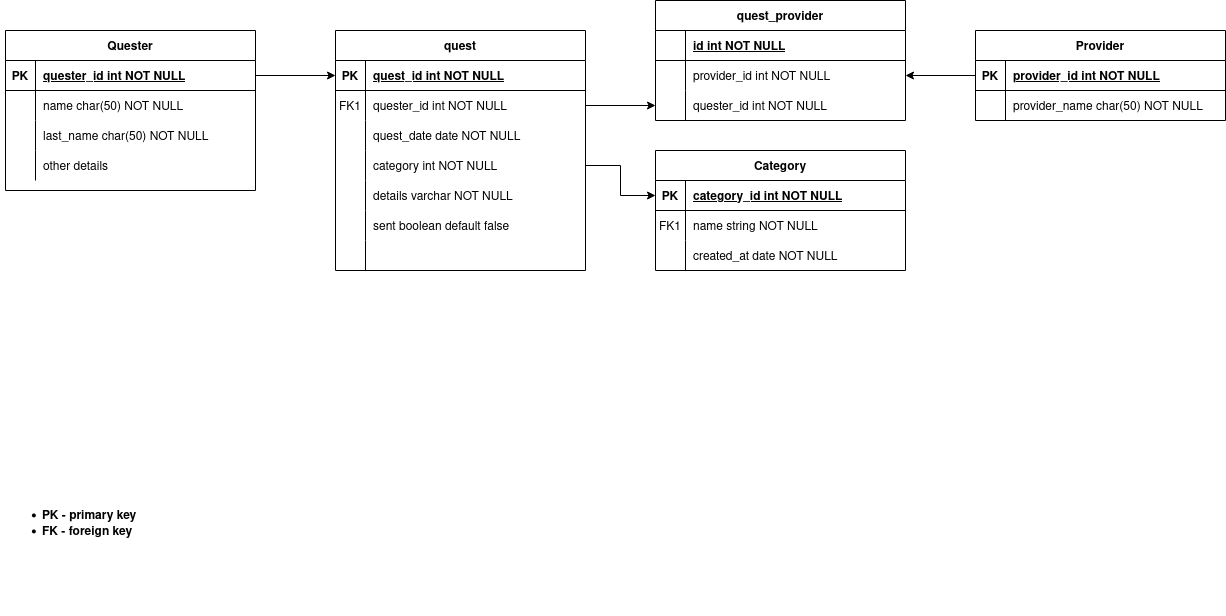

The diagram above was exported from draw.io. Its source (the exported page's mxGraphModel, read from the mxfile embedded in the PNG):
<mxGraphModel dx="869" dy="1043" grid="1" gridSize="10" guides="1" tooltips="1" connect="1" arrows="1" fold="1" page="1" pageScale="1" pageWidth="850" pageHeight="1100" math="0" shadow="0" extFonts="Permanent Marker^https://fonts.googleapis.com/css?family=Permanent+Marker">
  <root>
    <mxCell id="0" />
    <mxCell id="1" parent="0" />
    <mxCell id="C-vyLk0tnHw3VtMMgP7b-2" value="quest" style="shape=table;startSize=30;container=1;collapsible=1;childLayout=tableLayout;fixedRows=1;rowLines=0;fontStyle=1;align=center;resizeLast=1;" parent="1" vertex="1">
      <mxGeometry x="340" y="365" width="250" height="240" as="geometry" />
    </mxCell>
    <mxCell id="C-vyLk0tnHw3VtMMgP7b-3" value="" style="shape=partialRectangle;collapsible=0;dropTarget=0;pointerEvents=0;fillColor=none;points=[[0,0.5],[1,0.5]];portConstraint=eastwest;top=0;left=0;right=0;bottom=1;" parent="C-vyLk0tnHw3VtMMgP7b-2" vertex="1">
      <mxGeometry y="30" width="250" height="30" as="geometry" />
    </mxCell>
    <mxCell id="C-vyLk0tnHw3VtMMgP7b-4" value="PK" style="shape=partialRectangle;overflow=hidden;connectable=0;fillColor=none;top=0;left=0;bottom=0;right=0;fontStyle=1;" parent="C-vyLk0tnHw3VtMMgP7b-3" vertex="1">
      <mxGeometry width="30" height="30" as="geometry">
        <mxRectangle width="30" height="30" as="alternateBounds" />
      </mxGeometry>
    </mxCell>
    <mxCell id="C-vyLk0tnHw3VtMMgP7b-5" value="quest_id int NOT NULL " style="shape=partialRectangle;overflow=hidden;connectable=0;fillColor=none;top=0;left=0;bottom=0;right=0;align=left;spacingLeft=6;fontStyle=5;" parent="C-vyLk0tnHw3VtMMgP7b-3" vertex="1">
      <mxGeometry x="30" width="220" height="30" as="geometry">
        <mxRectangle width="220" height="30" as="alternateBounds" />
      </mxGeometry>
    </mxCell>
    <mxCell id="C-vyLk0tnHw3VtMMgP7b-6" value="" style="shape=partialRectangle;collapsible=0;dropTarget=0;pointerEvents=0;fillColor=none;points=[[0,0.5],[1,0.5]];portConstraint=eastwest;top=0;left=0;right=0;bottom=0;" parent="C-vyLk0tnHw3VtMMgP7b-2" vertex="1">
      <mxGeometry y="60" width="250" height="30" as="geometry" />
    </mxCell>
    <mxCell id="C-vyLk0tnHw3VtMMgP7b-7" value="FK1" style="shape=partialRectangle;overflow=hidden;connectable=0;fillColor=none;top=0;left=0;bottom=0;right=0;" parent="C-vyLk0tnHw3VtMMgP7b-6" vertex="1">
      <mxGeometry width="30" height="30" as="geometry">
        <mxRectangle width="30" height="30" as="alternateBounds" />
      </mxGeometry>
    </mxCell>
    <mxCell id="C-vyLk0tnHw3VtMMgP7b-8" value="quester_id int NOT NULL" style="shape=partialRectangle;overflow=hidden;connectable=0;fillColor=none;top=0;left=0;bottom=0;right=0;align=left;spacingLeft=6;" parent="C-vyLk0tnHw3VtMMgP7b-6" vertex="1">
      <mxGeometry x="30" width="220" height="30" as="geometry">
        <mxRectangle width="220" height="30" as="alternateBounds" />
      </mxGeometry>
    </mxCell>
    <mxCell id="C-vyLk0tnHw3VtMMgP7b-9" value="" style="shape=partialRectangle;collapsible=0;dropTarget=0;pointerEvents=0;fillColor=none;points=[[0,0.5],[1,0.5]];portConstraint=eastwest;top=0;left=0;right=0;bottom=0;" parent="C-vyLk0tnHw3VtMMgP7b-2" vertex="1">
      <mxGeometry y="90" width="250" height="30" as="geometry" />
    </mxCell>
    <mxCell id="C-vyLk0tnHw3VtMMgP7b-10" value="" style="shape=partialRectangle;overflow=hidden;connectable=0;fillColor=none;top=0;left=0;bottom=0;right=0;" parent="C-vyLk0tnHw3VtMMgP7b-9" vertex="1">
      <mxGeometry width="30" height="30" as="geometry">
        <mxRectangle width="30" height="30" as="alternateBounds" />
      </mxGeometry>
    </mxCell>
    <mxCell id="C-vyLk0tnHw3VtMMgP7b-11" value="quest_date date NOT NULL" style="shape=partialRectangle;overflow=hidden;connectable=0;fillColor=none;top=0;left=0;bottom=0;right=0;align=left;spacingLeft=6;" parent="C-vyLk0tnHw3VtMMgP7b-9" vertex="1">
      <mxGeometry x="30" width="220" height="30" as="geometry">
        <mxRectangle width="220" height="30" as="alternateBounds" />
      </mxGeometry>
    </mxCell>
    <mxCell id="1Pd37wdaJ7Rm1lYMj7gC-13" value="" style="shape=partialRectangle;collapsible=0;dropTarget=0;pointerEvents=0;fillColor=none;points=[[0,0.5],[1,0.5]];portConstraint=eastwest;top=0;left=0;right=0;bottom=0;" vertex="1" parent="C-vyLk0tnHw3VtMMgP7b-2">
      <mxGeometry y="120" width="250" height="30" as="geometry" />
    </mxCell>
    <mxCell id="1Pd37wdaJ7Rm1lYMj7gC-14" value="" style="shape=partialRectangle;overflow=hidden;connectable=0;fillColor=none;top=0;left=0;bottom=0;right=0;" vertex="1" parent="1Pd37wdaJ7Rm1lYMj7gC-13">
      <mxGeometry width="30" height="30" as="geometry">
        <mxRectangle width="30" height="30" as="alternateBounds" />
      </mxGeometry>
    </mxCell>
    <mxCell id="1Pd37wdaJ7Rm1lYMj7gC-15" value="category int NOT NULL" style="shape=partialRectangle;overflow=hidden;connectable=0;fillColor=none;top=0;left=0;bottom=0;right=0;align=left;spacingLeft=6;" vertex="1" parent="1Pd37wdaJ7Rm1lYMj7gC-13">
      <mxGeometry x="30" width="220" height="30" as="geometry">
        <mxRectangle width="220" height="30" as="alternateBounds" />
      </mxGeometry>
    </mxCell>
    <mxCell id="1Pd37wdaJ7Rm1lYMj7gC-16" value="" style="shape=partialRectangle;collapsible=0;dropTarget=0;pointerEvents=0;fillColor=none;points=[[0,0.5],[1,0.5]];portConstraint=eastwest;top=0;left=0;right=0;bottom=0;" vertex="1" parent="C-vyLk0tnHw3VtMMgP7b-2">
      <mxGeometry y="150" width="250" height="30" as="geometry" />
    </mxCell>
    <mxCell id="1Pd37wdaJ7Rm1lYMj7gC-17" value="" style="shape=partialRectangle;overflow=hidden;connectable=0;fillColor=none;top=0;left=0;bottom=0;right=0;" vertex="1" parent="1Pd37wdaJ7Rm1lYMj7gC-16">
      <mxGeometry width="30" height="30" as="geometry">
        <mxRectangle width="30" height="30" as="alternateBounds" />
      </mxGeometry>
    </mxCell>
    <mxCell id="1Pd37wdaJ7Rm1lYMj7gC-18" value="details varchar NOT NULL" style="shape=partialRectangle;overflow=hidden;connectable=0;fillColor=none;top=0;left=0;bottom=0;right=0;align=left;spacingLeft=6;" vertex="1" parent="1Pd37wdaJ7Rm1lYMj7gC-16">
      <mxGeometry x="30" width="220" height="30" as="geometry">
        <mxRectangle width="220" height="30" as="alternateBounds" />
      </mxGeometry>
    </mxCell>
    <mxCell id="1Pd37wdaJ7Rm1lYMj7gC-19" value="" style="shape=partialRectangle;collapsible=0;dropTarget=0;pointerEvents=0;fillColor=none;points=[[0,0.5],[1,0.5]];portConstraint=eastwest;top=0;left=0;right=0;bottom=0;" vertex="1" parent="C-vyLk0tnHw3VtMMgP7b-2">
      <mxGeometry y="180" width="250" height="30" as="geometry" />
    </mxCell>
    <mxCell id="1Pd37wdaJ7Rm1lYMj7gC-20" value="" style="shape=partialRectangle;overflow=hidden;connectable=0;fillColor=none;top=0;left=0;bottom=0;right=0;" vertex="1" parent="1Pd37wdaJ7Rm1lYMj7gC-19">
      <mxGeometry width="30" height="30" as="geometry">
        <mxRectangle width="30" height="30" as="alternateBounds" />
      </mxGeometry>
    </mxCell>
    <mxCell id="1Pd37wdaJ7Rm1lYMj7gC-21" value="sent boolean default false" style="shape=partialRectangle;overflow=hidden;connectable=0;fillColor=none;top=0;left=0;bottom=0;right=0;align=left;spacingLeft=6;" vertex="1" parent="1Pd37wdaJ7Rm1lYMj7gC-19">
      <mxGeometry x="30" width="220" height="30" as="geometry">
        <mxRectangle width="220" height="30" as="alternateBounds" />
      </mxGeometry>
    </mxCell>
    <mxCell id="1Pd37wdaJ7Rm1lYMj7gC-76" value="" style="shape=partialRectangle;collapsible=0;dropTarget=0;pointerEvents=0;fillColor=none;points=[[0,0.5],[1,0.5]];portConstraint=eastwest;top=0;left=0;right=0;bottom=0;" vertex="1" parent="C-vyLk0tnHw3VtMMgP7b-2">
      <mxGeometry y="210" width="250" height="30" as="geometry" />
    </mxCell>
    <mxCell id="1Pd37wdaJ7Rm1lYMj7gC-77" value="" style="shape=partialRectangle;overflow=hidden;connectable=0;fillColor=none;top=0;left=0;bottom=0;right=0;" vertex="1" parent="1Pd37wdaJ7Rm1lYMj7gC-76">
      <mxGeometry width="30" height="30" as="geometry">
        <mxRectangle width="30" height="30" as="alternateBounds" />
      </mxGeometry>
    </mxCell>
    <mxCell id="1Pd37wdaJ7Rm1lYMj7gC-78" value="" style="shape=partialRectangle;overflow=hidden;connectable=0;fillColor=none;top=0;left=0;bottom=0;right=0;align=left;spacingLeft=6;" vertex="1" parent="1Pd37wdaJ7Rm1lYMj7gC-76">
      <mxGeometry x="30" width="220" height="30" as="geometry">
        <mxRectangle width="220" height="30" as="alternateBounds" />
      </mxGeometry>
    </mxCell>
    <mxCell id="C-vyLk0tnHw3VtMMgP7b-13" value="Category" style="shape=table;startSize=30;container=1;collapsible=1;childLayout=tableLayout;fixedRows=1;rowLines=0;fontStyle=1;align=center;resizeLast=1;" parent="1" vertex="1">
      <mxGeometry x="660" y="485" width="250" height="120" as="geometry" />
    </mxCell>
    <mxCell id="C-vyLk0tnHw3VtMMgP7b-14" value="" style="shape=partialRectangle;collapsible=0;dropTarget=0;pointerEvents=0;fillColor=none;points=[[0,0.5],[1,0.5]];portConstraint=eastwest;top=0;left=0;right=0;bottom=1;" parent="C-vyLk0tnHw3VtMMgP7b-13" vertex="1">
      <mxGeometry y="30" width="250" height="30" as="geometry" />
    </mxCell>
    <mxCell id="C-vyLk0tnHw3VtMMgP7b-15" value="PK" style="shape=partialRectangle;overflow=hidden;connectable=0;fillColor=none;top=0;left=0;bottom=0;right=0;fontStyle=1;" parent="C-vyLk0tnHw3VtMMgP7b-14" vertex="1">
      <mxGeometry width="30" height="30" as="geometry">
        <mxRectangle width="30" height="30" as="alternateBounds" />
      </mxGeometry>
    </mxCell>
    <mxCell id="C-vyLk0tnHw3VtMMgP7b-16" value="category_id int NOT NULL " style="shape=partialRectangle;overflow=hidden;connectable=0;fillColor=none;top=0;left=0;bottom=0;right=0;align=left;spacingLeft=6;fontStyle=5;" parent="C-vyLk0tnHw3VtMMgP7b-14" vertex="1">
      <mxGeometry x="30" width="220" height="30" as="geometry">
        <mxRectangle width="220" height="30" as="alternateBounds" />
      </mxGeometry>
    </mxCell>
    <mxCell id="C-vyLk0tnHw3VtMMgP7b-17" value="" style="shape=partialRectangle;collapsible=0;dropTarget=0;pointerEvents=0;fillColor=none;points=[[0,0.5],[1,0.5]];portConstraint=eastwest;top=0;left=0;right=0;bottom=0;" parent="C-vyLk0tnHw3VtMMgP7b-13" vertex="1">
      <mxGeometry y="60" width="250" height="30" as="geometry" />
    </mxCell>
    <mxCell id="C-vyLk0tnHw3VtMMgP7b-18" value="FK1" style="shape=partialRectangle;overflow=hidden;connectable=0;fillColor=none;top=0;left=0;bottom=0;right=0;" parent="C-vyLk0tnHw3VtMMgP7b-17" vertex="1">
      <mxGeometry width="30" height="30" as="geometry">
        <mxRectangle width="30" height="30" as="alternateBounds" />
      </mxGeometry>
    </mxCell>
    <mxCell id="C-vyLk0tnHw3VtMMgP7b-19" value="name string NOT NULL" style="shape=partialRectangle;overflow=hidden;connectable=0;fillColor=none;top=0;left=0;bottom=0;right=0;align=left;spacingLeft=6;" parent="C-vyLk0tnHw3VtMMgP7b-17" vertex="1">
      <mxGeometry x="30" width="220" height="30" as="geometry">
        <mxRectangle width="220" height="30" as="alternateBounds" />
      </mxGeometry>
    </mxCell>
    <mxCell id="C-vyLk0tnHw3VtMMgP7b-20" value="" style="shape=partialRectangle;collapsible=0;dropTarget=0;pointerEvents=0;fillColor=none;points=[[0,0.5],[1,0.5]];portConstraint=eastwest;top=0;left=0;right=0;bottom=0;" parent="C-vyLk0tnHw3VtMMgP7b-13" vertex="1">
      <mxGeometry y="90" width="250" height="30" as="geometry" />
    </mxCell>
    <mxCell id="C-vyLk0tnHw3VtMMgP7b-21" value="" style="shape=partialRectangle;overflow=hidden;connectable=0;fillColor=none;top=0;left=0;bottom=0;right=0;" parent="C-vyLk0tnHw3VtMMgP7b-20" vertex="1">
      <mxGeometry width="30" height="30" as="geometry">
        <mxRectangle width="30" height="30" as="alternateBounds" />
      </mxGeometry>
    </mxCell>
    <mxCell id="C-vyLk0tnHw3VtMMgP7b-22" value="created_at date NOT NULL" style="shape=partialRectangle;overflow=hidden;connectable=0;fillColor=none;top=0;left=0;bottom=0;right=0;align=left;spacingLeft=6;" parent="C-vyLk0tnHw3VtMMgP7b-20" vertex="1">
      <mxGeometry x="30" width="220" height="30" as="geometry">
        <mxRectangle width="220" height="30" as="alternateBounds" />
      </mxGeometry>
    </mxCell>
    <mxCell id="C-vyLk0tnHw3VtMMgP7b-23" value="Quester" style="shape=table;startSize=30;container=1;collapsible=1;childLayout=tableLayout;fixedRows=1;rowLines=0;fontStyle=1;align=center;resizeLast=1;" parent="1" vertex="1">
      <mxGeometry x="10" y="365" width="250" height="160" as="geometry" />
    </mxCell>
    <mxCell id="C-vyLk0tnHw3VtMMgP7b-24" value="" style="shape=partialRectangle;collapsible=0;dropTarget=0;pointerEvents=0;fillColor=none;points=[[0,0.5],[1,0.5]];portConstraint=eastwest;top=0;left=0;right=0;bottom=1;" parent="C-vyLk0tnHw3VtMMgP7b-23" vertex="1">
      <mxGeometry y="30" width="250" height="30" as="geometry" />
    </mxCell>
    <mxCell id="C-vyLk0tnHw3VtMMgP7b-25" value="PK" style="shape=partialRectangle;overflow=hidden;connectable=0;fillColor=none;top=0;left=0;bottom=0;right=0;fontStyle=1;" parent="C-vyLk0tnHw3VtMMgP7b-24" vertex="1">
      <mxGeometry width="30" height="30" as="geometry">
        <mxRectangle width="30" height="30" as="alternateBounds" />
      </mxGeometry>
    </mxCell>
    <mxCell id="C-vyLk0tnHw3VtMMgP7b-26" value="quester_id int NOT NULL " style="shape=partialRectangle;overflow=hidden;connectable=0;fillColor=none;top=0;left=0;bottom=0;right=0;align=left;spacingLeft=6;fontStyle=5;" parent="C-vyLk0tnHw3VtMMgP7b-24" vertex="1">
      <mxGeometry x="30" width="220" height="30" as="geometry">
        <mxRectangle width="220" height="30" as="alternateBounds" />
      </mxGeometry>
    </mxCell>
    <mxCell id="C-vyLk0tnHw3VtMMgP7b-27" value="" style="shape=partialRectangle;collapsible=0;dropTarget=0;pointerEvents=0;fillColor=none;points=[[0,0.5],[1,0.5]];portConstraint=eastwest;top=0;left=0;right=0;bottom=0;" parent="C-vyLk0tnHw3VtMMgP7b-23" vertex="1">
      <mxGeometry y="60" width="250" height="30" as="geometry" />
    </mxCell>
    <mxCell id="C-vyLk0tnHw3VtMMgP7b-28" value="" style="shape=partialRectangle;overflow=hidden;connectable=0;fillColor=none;top=0;left=0;bottom=0;right=0;" parent="C-vyLk0tnHw3VtMMgP7b-27" vertex="1">
      <mxGeometry width="30" height="30" as="geometry">
        <mxRectangle width="30" height="30" as="alternateBounds" />
      </mxGeometry>
    </mxCell>
    <mxCell id="C-vyLk0tnHw3VtMMgP7b-29" value="name char(50) NOT NULL" style="shape=partialRectangle;overflow=hidden;connectable=0;fillColor=none;top=0;left=0;bottom=0;right=0;align=left;spacingLeft=6;" parent="C-vyLk0tnHw3VtMMgP7b-27" vertex="1">
      <mxGeometry x="30" width="220" height="30" as="geometry">
        <mxRectangle width="220" height="30" as="alternateBounds" />
      </mxGeometry>
    </mxCell>
    <mxCell id="1Pd37wdaJ7Rm1lYMj7gC-79" value="" style="shape=partialRectangle;collapsible=0;dropTarget=0;pointerEvents=0;fillColor=none;points=[[0,0.5],[1,0.5]];portConstraint=eastwest;top=0;left=0;right=0;bottom=0;" vertex="1" parent="C-vyLk0tnHw3VtMMgP7b-23">
      <mxGeometry y="90" width="250" height="30" as="geometry" />
    </mxCell>
    <mxCell id="1Pd37wdaJ7Rm1lYMj7gC-80" value="" style="shape=partialRectangle;overflow=hidden;connectable=0;fillColor=none;top=0;left=0;bottom=0;right=0;" vertex="1" parent="1Pd37wdaJ7Rm1lYMj7gC-79">
      <mxGeometry width="30" height="30" as="geometry">
        <mxRectangle width="30" height="30" as="alternateBounds" />
      </mxGeometry>
    </mxCell>
    <mxCell id="1Pd37wdaJ7Rm1lYMj7gC-81" value="last_name char(50) NOT NULL" style="shape=partialRectangle;overflow=hidden;connectable=0;fillColor=none;top=0;left=0;bottom=0;right=0;align=left;spacingLeft=6;" vertex="1" parent="1Pd37wdaJ7Rm1lYMj7gC-79">
      <mxGeometry x="30" width="220" height="30" as="geometry">
        <mxRectangle width="220" height="30" as="alternateBounds" />
      </mxGeometry>
    </mxCell>
    <mxCell id="1Pd37wdaJ7Rm1lYMj7gC-82" value="" style="shape=partialRectangle;collapsible=0;dropTarget=0;pointerEvents=0;fillColor=none;points=[[0,0.5],[1,0.5]];portConstraint=eastwest;top=0;left=0;right=0;bottom=0;" vertex="1" parent="C-vyLk0tnHw3VtMMgP7b-23">
      <mxGeometry y="120" width="250" height="30" as="geometry" />
    </mxCell>
    <mxCell id="1Pd37wdaJ7Rm1lYMj7gC-83" value="" style="shape=partialRectangle;overflow=hidden;connectable=0;fillColor=none;top=0;left=0;bottom=0;right=0;" vertex="1" parent="1Pd37wdaJ7Rm1lYMj7gC-82">
      <mxGeometry width="30" height="30" as="geometry">
        <mxRectangle width="30" height="30" as="alternateBounds" />
      </mxGeometry>
    </mxCell>
    <mxCell id="1Pd37wdaJ7Rm1lYMj7gC-84" value="other details" style="shape=partialRectangle;overflow=hidden;connectable=0;fillColor=none;top=0;left=0;bottom=0;right=0;align=left;spacingLeft=6;" vertex="1" parent="1Pd37wdaJ7Rm1lYMj7gC-82">
      <mxGeometry x="30" width="220" height="30" as="geometry">
        <mxRectangle width="220" height="30" as="alternateBounds" />
      </mxGeometry>
    </mxCell>
    <mxCell id="1Pd37wdaJ7Rm1lYMj7gC-1" value="Provider" style="shape=table;startSize=30;container=1;collapsible=1;childLayout=tableLayout;fixedRows=1;rowLines=0;fontStyle=1;align=center;resizeLast=1;" vertex="1" parent="1">
      <mxGeometry x="980" y="365" width="250" height="90" as="geometry" />
    </mxCell>
    <mxCell id="1Pd37wdaJ7Rm1lYMj7gC-2" value="" style="shape=partialRectangle;collapsible=0;dropTarget=0;pointerEvents=0;fillColor=none;points=[[0,0.5],[1,0.5]];portConstraint=eastwest;top=0;left=0;right=0;bottom=1;" vertex="1" parent="1Pd37wdaJ7Rm1lYMj7gC-1">
      <mxGeometry y="30" width="250" height="30" as="geometry" />
    </mxCell>
    <mxCell id="1Pd37wdaJ7Rm1lYMj7gC-3" value="PK" style="shape=partialRectangle;overflow=hidden;connectable=0;fillColor=none;top=0;left=0;bottom=0;right=0;fontStyle=1;" vertex="1" parent="1Pd37wdaJ7Rm1lYMj7gC-2">
      <mxGeometry width="30" height="30" as="geometry">
        <mxRectangle width="30" height="30" as="alternateBounds" />
      </mxGeometry>
    </mxCell>
    <mxCell id="1Pd37wdaJ7Rm1lYMj7gC-4" value="provider_id int NOT NULL " style="shape=partialRectangle;overflow=hidden;connectable=0;fillColor=none;top=0;left=0;bottom=0;right=0;align=left;spacingLeft=6;fontStyle=5;" vertex="1" parent="1Pd37wdaJ7Rm1lYMj7gC-2">
      <mxGeometry x="30" width="220" height="30" as="geometry">
        <mxRectangle width="220" height="30" as="alternateBounds" />
      </mxGeometry>
    </mxCell>
    <mxCell id="1Pd37wdaJ7Rm1lYMj7gC-5" value="" style="shape=partialRectangle;collapsible=0;dropTarget=0;pointerEvents=0;fillColor=none;points=[[0,0.5],[1,0.5]];portConstraint=eastwest;top=0;left=0;right=0;bottom=0;" vertex="1" parent="1Pd37wdaJ7Rm1lYMj7gC-1">
      <mxGeometry y="60" width="250" height="30" as="geometry" />
    </mxCell>
    <mxCell id="1Pd37wdaJ7Rm1lYMj7gC-6" value="" style="shape=partialRectangle;overflow=hidden;connectable=0;fillColor=none;top=0;left=0;bottom=0;right=0;" vertex="1" parent="1Pd37wdaJ7Rm1lYMj7gC-5">
      <mxGeometry width="30" height="30" as="geometry">
        <mxRectangle width="30" height="30" as="alternateBounds" />
      </mxGeometry>
    </mxCell>
    <mxCell id="1Pd37wdaJ7Rm1lYMj7gC-7" value="provider_name char(50) NOT NULL" style="shape=partialRectangle;overflow=hidden;connectable=0;fillColor=none;top=0;left=0;bottom=0;right=0;align=left;spacingLeft=6;" vertex="1" parent="1Pd37wdaJ7Rm1lYMj7gC-5">
      <mxGeometry x="30" width="220" height="30" as="geometry">
        <mxRectangle width="220" height="30" as="alternateBounds" />
      </mxGeometry>
    </mxCell>
    <mxCell id="1Pd37wdaJ7Rm1lYMj7gC-11" value="" style="endArrow=classic;html=1;rounded=0;edgeStyle=orthogonalEdgeStyle;entryX=0;entryY=0.5;entryDx=0;entryDy=0;exitX=1;exitY=0.5;exitDx=0;exitDy=0;" edge="1" parent="1" source="C-vyLk0tnHw3VtMMgP7b-24" target="C-vyLk0tnHw3VtMMgP7b-3">
      <mxGeometry width="50" height="50" relative="1" as="geometry">
        <mxPoint x="260" y="405" as="sourcePoint" />
        <mxPoint x="310" y="355" as="targetPoint" />
      </mxGeometry>
    </mxCell>
    <mxCell id="1Pd37wdaJ7Rm1lYMj7gC-12" value="&lt;ul&gt;&lt;li align=&quot;left&quot;&gt;&lt;b&gt;PK - primary key&lt;/b&gt;&lt;/li&gt;&lt;li align=&quot;left&quot;&gt;&lt;b&gt;FK - foreign key&lt;br&gt;&lt;/b&gt;&lt;/li&gt;&lt;/ul&gt;&lt;div align=&quot;left&quot;&gt;&lt;br&gt;&lt;/div&gt;" style="text;html=1;align=left;verticalAlign=middle;whiteSpace=wrap;rounded=0;" vertex="1" parent="1">
      <mxGeometry x="5" y="780" width="420" height="170" as="geometry" />
    </mxCell>
    <mxCell id="1Pd37wdaJ7Rm1lYMj7gC-22" value="quest_provider" style="shape=table;startSize=30;container=1;collapsible=1;childLayout=tableLayout;fixedRows=1;rowLines=0;fontStyle=1;align=center;resizeLast=1;" vertex="1" parent="1">
      <mxGeometry x="660" y="335" width="250" height="120" as="geometry">
        <mxRectangle x="660" y="360" width="130" height="30" as="alternateBounds" />
      </mxGeometry>
    </mxCell>
    <mxCell id="1Pd37wdaJ7Rm1lYMj7gC-23" value="" style="shape=partialRectangle;collapsible=0;dropTarget=0;pointerEvents=0;fillColor=none;points=[[0,0.5],[1,0.5]];portConstraint=eastwest;top=0;left=0;right=0;bottom=1;" vertex="1" parent="1Pd37wdaJ7Rm1lYMj7gC-22">
      <mxGeometry y="30" width="250" height="30" as="geometry" />
    </mxCell>
    <mxCell id="1Pd37wdaJ7Rm1lYMj7gC-24" value="" style="shape=partialRectangle;overflow=hidden;connectable=0;fillColor=none;top=0;left=0;bottom=0;right=0;fontStyle=1;" vertex="1" parent="1Pd37wdaJ7Rm1lYMj7gC-23">
      <mxGeometry width="29.999999999999773" height="30" as="geometry">
        <mxRectangle width="29.999999999999773" height="30" as="alternateBounds" />
      </mxGeometry>
    </mxCell>
    <mxCell id="1Pd37wdaJ7Rm1lYMj7gC-25" value="id int NOT NULL " style="shape=partialRectangle;overflow=hidden;connectable=0;fillColor=none;top=0;left=0;bottom=0;right=0;align=left;spacingLeft=6;fontStyle=5;" vertex="1" parent="1Pd37wdaJ7Rm1lYMj7gC-23">
      <mxGeometry x="29.999999999999773" width="220.00000000000023" height="30" as="geometry">
        <mxRectangle width="220.00000000000023" height="30" as="alternateBounds" />
      </mxGeometry>
    </mxCell>
    <mxCell id="1Pd37wdaJ7Rm1lYMj7gC-26" value="" style="shape=partialRectangle;collapsible=0;dropTarget=0;pointerEvents=0;fillColor=none;points=[[0,0.5],[1,0.5]];portConstraint=eastwest;top=0;left=0;right=0;bottom=0;" vertex="1" parent="1Pd37wdaJ7Rm1lYMj7gC-22">
      <mxGeometry y="60" width="250" height="30" as="geometry" />
    </mxCell>
    <mxCell id="1Pd37wdaJ7Rm1lYMj7gC-27" value="" style="shape=partialRectangle;overflow=hidden;connectable=0;fillColor=none;top=0;left=0;bottom=0;right=0;" vertex="1" parent="1Pd37wdaJ7Rm1lYMj7gC-26">
      <mxGeometry width="29.999999999999773" height="30" as="geometry">
        <mxRectangle width="29.999999999999773" height="30" as="alternateBounds" />
      </mxGeometry>
    </mxCell>
    <mxCell id="1Pd37wdaJ7Rm1lYMj7gC-28" value="provider_id int NOT NULL" style="shape=partialRectangle;overflow=hidden;connectable=0;fillColor=none;top=0;left=0;bottom=0;right=0;align=left;spacingLeft=6;" vertex="1" parent="1Pd37wdaJ7Rm1lYMj7gC-26">
      <mxGeometry x="29.999999999999773" width="220.00000000000023" height="30" as="geometry">
        <mxRectangle width="220.00000000000023" height="30" as="alternateBounds" />
      </mxGeometry>
    </mxCell>
    <mxCell id="1Pd37wdaJ7Rm1lYMj7gC-51" value="" style="shape=partialRectangle;collapsible=0;dropTarget=0;pointerEvents=0;fillColor=none;points=[[0,0.5],[1,0.5]];portConstraint=eastwest;top=0;left=0;right=0;bottom=0;" vertex="1" parent="1Pd37wdaJ7Rm1lYMj7gC-22">
      <mxGeometry y="90" width="250" height="30" as="geometry" />
    </mxCell>
    <mxCell id="1Pd37wdaJ7Rm1lYMj7gC-52" value="" style="shape=partialRectangle;overflow=hidden;connectable=0;fillColor=none;top=0;left=0;bottom=0;right=0;" vertex="1" parent="1Pd37wdaJ7Rm1lYMj7gC-51">
      <mxGeometry width="29.999999999999773" height="30" as="geometry">
        <mxRectangle width="29.999999999999773" height="30" as="alternateBounds" />
      </mxGeometry>
    </mxCell>
    <mxCell id="1Pd37wdaJ7Rm1lYMj7gC-53" value="quester_id int NOT NULL" style="shape=partialRectangle;overflow=hidden;connectable=0;fillColor=none;top=0;left=0;bottom=0;right=0;align=left;spacingLeft=6;" vertex="1" parent="1Pd37wdaJ7Rm1lYMj7gC-51">
      <mxGeometry x="29.999999999999773" width="220.00000000000023" height="30" as="geometry">
        <mxRectangle width="220.00000000000023" height="30" as="alternateBounds" />
      </mxGeometry>
    </mxCell>
    <mxCell id="1Pd37wdaJ7Rm1lYMj7gC-36" style="edgeStyle=orthogonalEdgeStyle;rounded=0;orthogonalLoop=1;jettySize=auto;html=1;exitX=1;exitY=0.5;exitDx=0;exitDy=0;" edge="1" parent="1" source="C-vyLk0tnHw3VtMMgP7b-6" target="1Pd37wdaJ7Rm1lYMj7gC-51">
      <mxGeometry relative="1" as="geometry" />
    </mxCell>
    <mxCell id="1Pd37wdaJ7Rm1lYMj7gC-37" style="edgeStyle=orthogonalEdgeStyle;rounded=0;orthogonalLoop=1;jettySize=auto;html=1;exitX=0;exitY=0.5;exitDx=0;exitDy=0;entryX=1;entryY=0.5;entryDx=0;entryDy=0;" edge="1" parent="1" source="1Pd37wdaJ7Rm1lYMj7gC-2" target="1Pd37wdaJ7Rm1lYMj7gC-26">
      <mxGeometry relative="1" as="geometry" />
    </mxCell>
    <mxCell id="1Pd37wdaJ7Rm1lYMj7gC-85" style="edgeStyle=orthogonalEdgeStyle;rounded=0;orthogonalLoop=1;jettySize=auto;html=1;entryX=0;entryY=0.5;entryDx=0;entryDy=0;" edge="1" parent="1" source="1Pd37wdaJ7Rm1lYMj7gC-13" target="C-vyLk0tnHw3VtMMgP7b-14">
      <mxGeometry relative="1" as="geometry" />
    </mxCell>
  </root>
</mxGraphModel>